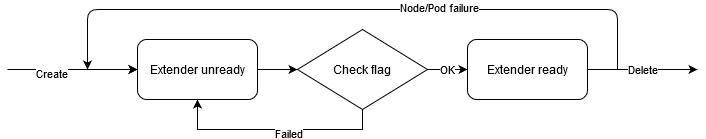

The diagram above was exported from draw.io. Its source (the exported page's mxGraphModel, read from the mxfile embedded in the PNG):
<mxGraphModel dx="1424" dy="792" grid="1" gridSize="10" guides="1" tooltips="1" connect="1" arrows="1" fold="1" page="1" pageScale="1" pageWidth="850" pageHeight="1100" math="0" shadow="0">
  <root>
    <mxCell id="0" />
    <mxCell id="1" parent="0" />
    <mxCell id="a5DvzhvOC9qoDRvQX3gD-10" style="edgeStyle=orthogonalEdgeStyle;rounded=0;orthogonalLoop=1;jettySize=auto;html=1;exitX=1;exitY=0.5;exitDx=0;exitDy=0;entryX=0;entryY=0.5;entryDx=0;entryDy=0;" edge="1" parent="1" source="a5DvzhvOC9qoDRvQX3gD-3" target="a5DvzhvOC9qoDRvQX3gD-6">
      <mxGeometry relative="1" as="geometry" />
    </mxCell>
    <mxCell id="a5DvzhvOC9qoDRvQX3gD-3" value="Extender unready" style="rounded=1;whiteSpace=wrap;html=1;" vertex="1" parent="1">
      <mxGeometry x="180" y="333" width="120" height="60" as="geometry" />
    </mxCell>
    <mxCell id="a5DvzhvOC9qoDRvQX3gD-11" style="edgeStyle=orthogonalEdgeStyle;rounded=0;orthogonalLoop=1;jettySize=auto;html=1;exitX=0.5;exitY=1;exitDx=0;exitDy=0;entryX=0.5;entryY=1;entryDx=0;entryDy=0;" edge="1" parent="1" source="a5DvzhvOC9qoDRvQX3gD-6" target="a5DvzhvOC9qoDRvQX3gD-3">
      <mxGeometry relative="1" as="geometry" />
    </mxCell>
    <mxCell id="a5DvzhvOC9qoDRvQX3gD-19" value="Failed" style="edgeLabel;html=1;align=center;verticalAlign=middle;resizable=0;points=[];" vertex="1" connectable="0" parent="a5DvzhvOC9qoDRvQX3gD-11">
      <mxGeometry x="-0.2837" y="3" relative="1" as="geometry">
        <mxPoint x="-18" as="offset" />
      </mxGeometry>
    </mxCell>
    <mxCell id="a5DvzhvOC9qoDRvQX3gD-13" value="OK" style="edgeStyle=orthogonalEdgeStyle;rounded=0;orthogonalLoop=1;jettySize=auto;html=1;exitX=1;exitY=0.5;exitDx=0;exitDy=0;" edge="1" parent="1" source="a5DvzhvOC9qoDRvQX3gD-6" target="a5DvzhvOC9qoDRvQX3gD-7">
      <mxGeometry relative="1" as="geometry">
        <Array as="points">
          <mxPoint x="490" y="363" />
          <mxPoint x="490" y="363" />
        </Array>
      </mxGeometry>
    </mxCell>
    <mxCell id="a5DvzhvOC9qoDRvQX3gD-6" value="Check flag" style="rhombus;whiteSpace=wrap;html=1;" vertex="1" parent="1">
      <mxGeometry x="340" y="323" width="130" height="80" as="geometry" />
    </mxCell>
    <mxCell id="a5DvzhvOC9qoDRvQX3gD-15" value="Delete" style="edgeStyle=orthogonalEdgeStyle;rounded=0;orthogonalLoop=1;jettySize=auto;html=1;exitX=1;exitY=0.5;exitDx=0;exitDy=0;" edge="1" parent="1" source="a5DvzhvOC9qoDRvQX3gD-7">
      <mxGeometry relative="1" as="geometry">
        <mxPoint x="740" y="363" as="targetPoint" />
        <Array as="points">
          <mxPoint x="680" y="363" />
          <mxPoint x="680" y="363" />
        </Array>
      </mxGeometry>
    </mxCell>
    <mxCell id="a5DvzhvOC9qoDRvQX3gD-7" value="Extender ready" style="rounded=1;whiteSpace=wrap;html=1;" vertex="1" parent="1">
      <mxGeometry x="510" y="333" width="120" height="60" as="geometry" />
    </mxCell>
    <mxCell id="a5DvzhvOC9qoDRvQX3gD-16" value="" style="endArrow=classic;html=1;entryX=0;entryY=0.5;entryDx=0;entryDy=0;" edge="1" parent="1" target="a5DvzhvOC9qoDRvQX3gD-3">
      <mxGeometry width="50" height="50" relative="1" as="geometry">
        <mxPoint x="110" y="363" as="sourcePoint" />
        <mxPoint x="140" y="313" as="targetPoint" />
        <Array as="points" />
      </mxGeometry>
    </mxCell>
    <mxCell id="a5DvzhvOC9qoDRvQX3gD-17" value="" style="endArrow=classic;html=1;entryX=0;entryY=0.5;entryDx=0;entryDy=0;" edge="1" parent="1" target="a5DvzhvOC9qoDRvQX3gD-3">
      <mxGeometry width="50" height="50" relative="1" as="geometry">
        <mxPoint x="50" y="363" as="sourcePoint" />
        <mxPoint x="180" y="363" as="targetPoint" />
        <Array as="points" />
      </mxGeometry>
    </mxCell>
    <mxCell id="a5DvzhvOC9qoDRvQX3gD-18" value="Create" style="edgeLabel;html=1;align=center;verticalAlign=middle;resizable=0;points=[];" vertex="1" connectable="0" parent="a5DvzhvOC9qoDRvQX3gD-17">
      <mxGeometry x="-0.3385" y="-3" relative="1" as="geometry">
        <mxPoint as="offset" />
      </mxGeometry>
    </mxCell>
    <mxCell id="a5DvzhvOC9qoDRvQX3gD-22" value="" style="endArrow=classic;html=1;edgeStyle=orthogonalEdgeStyle;" edge="1" parent="1">
      <mxGeometry width="50" height="50" relative="1" as="geometry">
        <mxPoint x="660" y="363" as="sourcePoint" />
        <mxPoint x="130" y="363" as="targetPoint" />
        <Array as="points">
          <mxPoint x="660" y="303" />
          <mxPoint x="130" y="303" />
        </Array>
      </mxGeometry>
    </mxCell>
    <mxCell id="a5DvzhvOC9qoDRvQX3gD-24" value="Node/Pod failure" style="edgeLabel;html=1;align=center;verticalAlign=middle;resizable=0;points=[];" vertex="1" connectable="0" parent="a5DvzhvOC9qoDRvQX3gD-22">
      <mxGeometry x="-0.2646" y="-3" relative="1" as="geometry">
        <mxPoint as="offset" />
      </mxGeometry>
    </mxCell>
  </root>
</mxGraphModel>